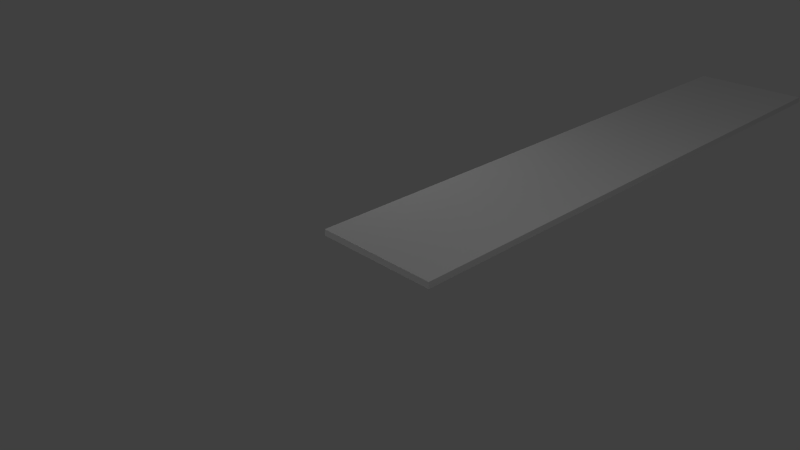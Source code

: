 # Source: walkway.blend  (saved by Blender 2.63.0; exported with 4.5.12 LTS)
import bpy
from mathutils import Matrix  # noqa: F401  (used for matrix-valued properties, if any)

bpy.ops.wm.read_factory_settings(use_empty=True)
scene = bpy.context.scene
scene.name = 'Scene'

# ---- collections
col_collection_1 = bpy.data.collections.new('Collection 1'); scene.collection.children.link(col_collection_1)

# ---- materials (node trees are filled in below, after node groups)
mat_walkway = bpy.data.materials.new('walkway')
mat_walkway.alpha_threshold = 0.0
mat_walkway.use_transparent_shadow = False
mat_walkway.preview_render_type = 'CUBE'
mat_walkway.roughness = 0.5
mat_walkway.specular_intensity = 0.0
mat_walkway.line_color = (0.0, 0.0, 0.0, 0.3984)

# ---- material node trees

# ---- world
world_world = bpy.data.worlds.new('World'); scene.world = world_world
world_world.color = (0.05088, 0.05088, 0.05088)
world_world.use_sun_shadow = False
world_world.sun_shadow_jitter_overblur = 0.0
world_world.cycles.sampling_method = 'MANUAL'
world_world.cycles.sample_map_resolution = 256

# ---- cameras
cam_camera = bpy.data.cameras.new('Camera')
cam_camera.clip_end = 100.0
cam_camera.lens = 35.0
cam_camera.sensor_width = 32.0
cam_camera.sensor_height = 18.0
cam_camera.ortho_scale = 7.314
cam_camera.dof.focus_distance = 0.0
cam_camera.dof.aperture_fstop = 128.0

# ---- lights
light_lamp_002 = bpy.data.lights.new('Lamp.002', 'POINT')
light_lamp_002.transmission_factor = 0.0
light_lamp_002.cutoff_distance = 30.0
light_lamp_002.energy = 64.0
light_lamp_002.shadow_buffer_clip_start = 1.001
light_lamp_002.shadow_soft_size = 1.0
light_lamp_002.shadow_maximum_resolution = 0.006
light_lamp_002.use_absolute_resolution = True
light_lamp_002.cycles.use_multiple_importance_sampling = False
light_lamp_001 = bpy.data.lights.new('Lamp.001', 'POINT')
light_lamp_001.transmission_factor = 0.0
light_lamp_001.cutoff_distance = 30.0
light_lamp_001.energy = 68.0
light_lamp_001.shadow_buffer_clip_start = 1.001
light_lamp_001.shadow_soft_size = 1.0
light_lamp_001.shadow_maximum_resolution = 0.006
light_lamp_001.use_absolute_resolution = True
light_lamp_001.cycles.use_multiple_importance_sampling = False
light_lamp = bpy.data.lights.new('Lamp', 'POINT')
light_lamp.transmission_factor = 0.0
light_lamp.cutoff_distance = 30.0
light_lamp.energy = 100.0
light_lamp.shadow_buffer_clip_start = 1.001
light_lamp.shadow_soft_size = 1.0
light_lamp.shadow_maximum_resolution = 0.006
light_lamp.use_absolute_resolution = True
light_lamp.cycles.use_multiple_importance_sampling = False

# ---- meshes
me_walkway_mesh = bpy.data.meshes.new('walkway mesh')
me_walkway_mesh.from_pydata([(1.0, 10.0, -0.1), (1.0, 0.0, -0.1), (-1.0, 1.788e-07, -0.1), (-1.0, 10.0, -0.1), (1.0, 10.0, 0.0), (1.0, -5.96e-07, 0.0), (-1.0, 3.576e-07, 0.0), (-1.0, 10.0, 0.0)], [], [(0, 1, 2, 3), (4, 7, 6, 5), (0, 4, 5, 1), (1, 5, 6, 2), (2, 6, 7, 3), (4, 0, 3, 7)])
me_walkway_mesh.materials.append(mat_walkway)
me_walkway_mesh.use_remesh_preserve_volume = False
me_walkway_mesh.use_remesh_preserve_attributes = False
me_walkway_mesh.use_mirror_vertex_groups = False
me_walkway_mesh.update()

# ---- objects
ob_walkway = bpy.data.objects.new('walkway', me_walkway_mesh)
ob_camera = bpy.data.objects.new('Camera', cam_camera)
ob_lamp_002 = bpy.data.objects.new('Lamp.002', light_lamp_002)
ob_lamp_001 = bpy.data.objects.new('Lamp.001', light_lamp_001)
ob_lamp = bpy.data.objects.new('Lamp', light_lamp)

# ---- transforms, parenting, visibility, modifiers, constraints
ob_walkway.location = (0.0, 0.0, 0.0)
ob_walkway.lock_rotations_4d = False
ob_walkway.empty_display_type = 'ARROWS'
ob_walkway.lineart.crease_threshold = 0.0
ob_camera.location = (7.481, -6.508, 5.344)
ob_camera.rotation_euler = (1.109, 0.01082, 0.8149)
ob_camera.lock_rotations_4d = False
ob_camera.empty_display_type = 'ARROWS'
ob_camera.color = (0.0, 0.0, 0.0, 0.0)
ob_camera.display_type = 'WIRE'
ob_camera.lineart.crease_threshold = 0.0
ob_lamp_002.parent = ob_camera
ob_lamp_002.matrix_parent_inverse = Matrix(((0.6859, 0.7276, -0.01082, -0.3382), (-0.3174, 0.3125, 0.8953, -0.3767), (0.6549, -0.6107, 0.4452, -11.25), (0.0, 0.0, 0.0, 1.0)))
ob_lamp_002.location = (-0.9841, -3.954, -4.047)
ob_lamp_002.rotation_euler = (0.6503, 0.05522, 1.866)
ob_lamp_002.lock_rotations_4d = False
ob_lamp_002.empty_display_type = 'ARROWS'
ob_lamp_002.color = (0.0, 0.0, 0.0, 0.0)
ob_lamp_002.hide_viewport = True
ob_lamp_002.lineart.crease_threshold = 0.0
ob_lamp_001.parent = ob_camera
ob_lamp_001.matrix_parent_inverse = Matrix(((0.6859, 0.7276, -0.01082, -0.3382), (-0.3174, 0.3125, 0.8953, -0.3767), (0.6549, -0.6107, 0.4452, -11.25), (0.0, 0.0, 0.0, 1.0)))
ob_lamp_001.location = (-3.184, 2.373, 3.975)
ob_lamp_001.rotation_euler = (0.6503, 0.05522, 1.866)
ob_lamp_001.lock_rotations_4d = False
ob_lamp_001.empty_display_type = 'ARROWS'
ob_lamp_001.color = (0.0, 0.0, 0.0, 0.0)
ob_lamp_001.hide_viewport = True
ob_lamp_001.lineart.crease_threshold = 0.0
ob_lamp.parent = ob_camera
ob_lamp.matrix_parent_inverse = Matrix(((0.6859, 0.7276, -0.01082, -0.3382), (-0.3174, 0.3125, 0.8953, -0.3767), (0.6549, -0.6107, 0.4452, -11.25), (0.0, 0.0, 0.0, 1.0)))
ob_lamp.location = (4.076, 1.005, 5.904)
ob_lamp.rotation_euler = (0.6503, 0.05522, 1.866)
ob_lamp.lock_rotations_4d = False
ob_lamp.empty_display_type = 'ARROWS'
ob_lamp.color = (0.0, 0.0, 0.0, 0.0)
ob_lamp.hide_viewport = True
ob_lamp.lineart.crease_threshold = 0.0

# ---- collection membership
col_collection_1.objects.link(ob_walkway)
col_collection_1.objects.link(ob_camera)
col_collection_1.objects.link(ob_lamp_002)
col_collection_1.objects.link(ob_lamp_001)
col_collection_1.objects.link(ob_lamp)

# ---- scene / render settings (as saved in the file)
scene.camera = ob_camera
scene.frame_start = 1; scene.frame_end = 250; scene.frame_set(1)
scene.render.engine = 'BLENDER_EEVEE_NEXT'
scene.render.image_settings.color_mode = 'RGB'
scene.render.image_settings.compression = 90
scene.render.resolution_percentage = 50
scene.render.dither_intensity = 0.0
scene.render.bake_margin = 2
scene.render.bake_bias = 0.0
scene.cycles.use_denoising = False
scene.cycles.samples = 10
scene.cycles.sampling_pattern = 'TABULATED_SOBOL'
scene.cycles.light_sampling_threshold = 0.0
scene.cycles.use_adaptive_sampling = False
scene.cycles.use_light_tree = False
scene.cycles.blur_glossy = 0.0
scene.cycles.volume_bounces = 1
scene.cycles.pixel_filter_type = 'GAUSSIAN'
scene.cycles.sample_clamp_indirect = 0.0
scene.view_settings.view_transform = 'Standard'
bpy.context.view_layer.update()
